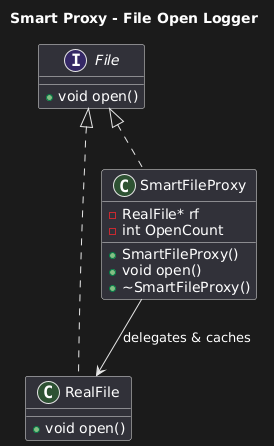

The diagram above was rendered by PlantUML. Its source (embedded in the PNG):
@startuml
title Smart Proxy - File Open Logger

' Interface
interface File {
    +void open()
}

' Real object
class RealFile {
    +void open()
}

' Smart Proxy
class SmartFileProxy {
    -RealFile* rf
    -int OpenCount
    +SmartFileProxy()
    +void open()
    +~SmartFileProxy()
}

File <|.. RealFile
File <|.. SmartFileProxy
SmartFileProxy --> RealFile : delegates & caches
@enduml